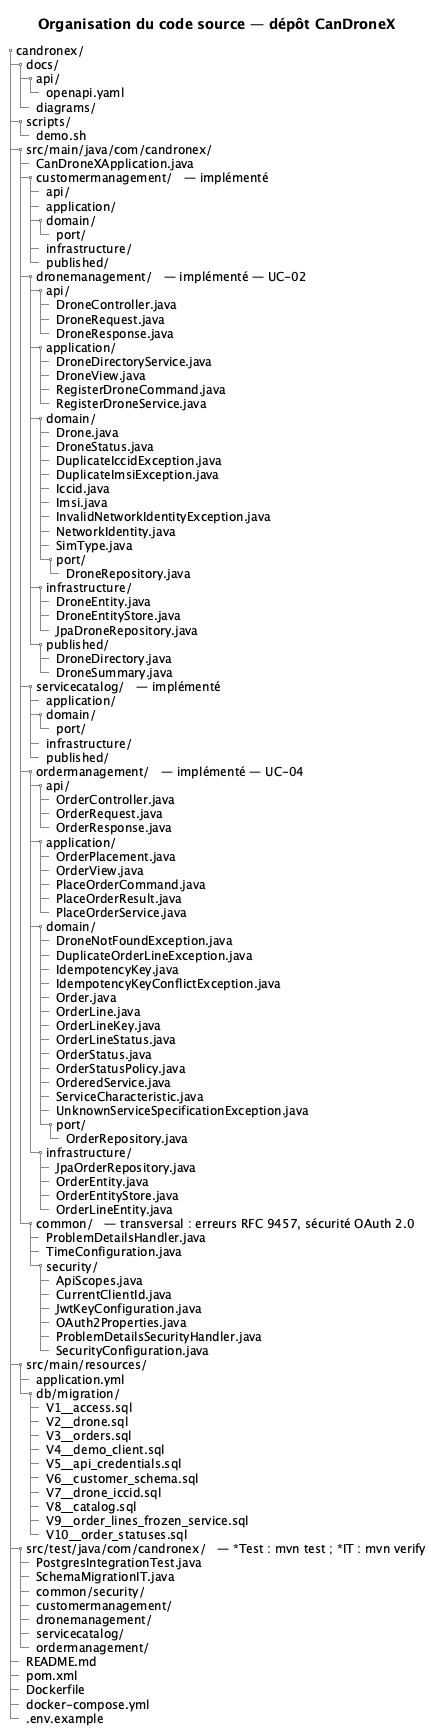

The diagram above was rendered by PlantUML. Its source (embedded in the PNG):
@startsalt arborescence-code
title Organisation du code source — dépôt CanDroneX
{
{T
+ candronex/
++ docs/
+++ api/
++++ openapi.yaml
+++ diagrams/
++ scripts/
+++ demo.sh
++ src/main/java/com/candronex/
+++ CanDroneXApplication.java
+++ customermanagement/   — implémenté
++++ api/
++++ application/
++++ domain/
+++++ port/
++++ infrastructure/
++++ published/
+++ dronemanagement/   — implémenté — UC-02
++++ api/
+++++ DroneController.java
+++++ DroneRequest.java
+++++ DroneResponse.java
++++ application/
+++++ DroneDirectoryService.java
+++++ DroneView.java
+++++ RegisterDroneCommand.java
+++++ RegisterDroneService.java
++++ domain/
+++++ Drone.java
+++++ DroneStatus.java
+++++ DuplicateIccidException.java
+++++ DuplicateImsiException.java
+++++ Iccid.java
+++++ Imsi.java
+++++ InvalidNetworkIdentityException.java
+++++ NetworkIdentity.java
+++++ SimType.java
+++++ port/
++++++ DroneRepository.java
++++ infrastructure/
+++++ DroneEntity.java
+++++ DroneEntityStore.java
+++++ JpaDroneRepository.java
++++ published/
+++++ DroneDirectory.java
+++++ DroneSummary.java
+++ servicecatalog/   — implémenté
++++ application/
++++ domain/
+++++ port/
++++ infrastructure/
++++ published/
+++ ordermanagement/   — implémenté — UC-04
++++ api/
+++++ OrderController.java
+++++ OrderRequest.java
+++++ OrderResponse.java
++++ application/
+++++ OrderPlacement.java
+++++ OrderView.java
+++++ PlaceOrderCommand.java
+++++ PlaceOrderResult.java
+++++ PlaceOrderService.java
++++ domain/
+++++ DroneNotFoundException.java
+++++ DuplicateOrderLineException.java
+++++ IdempotencyKey.java
+++++ IdempotencyKeyConflictException.java
+++++ Order.java
+++++ OrderLine.java
+++++ OrderLineKey.java
+++++ OrderLineStatus.java
+++++ OrderStatus.java
+++++ OrderStatusPolicy.java
+++++ OrderedService.java
+++++ ServiceCharacteristic.java
+++++ UnknownServiceSpecificationException.java
+++++ port/
++++++ OrderRepository.java
++++ infrastructure/
+++++ JpaOrderRepository.java
+++++ OrderEntity.java
+++++ OrderEntityStore.java
+++++ OrderLineEntity.java
+++ common/   — transversal : erreurs RFC 9457, sécurité OAuth 2.0
++++ ProblemDetailsHandler.java
++++ TimeConfiguration.java
++++ security/
+++++ ApiScopes.java
+++++ CurrentClientId.java
+++++ JwtKeyConfiguration.java
+++++ OAuth2Properties.java
+++++ ProblemDetailsSecurityHandler.java
+++++ SecurityConfiguration.java
++ src/main/resources/
+++ application.yml
+++ db/migration/
++++ V1__access.sql
++++ V2__drone.sql
++++ V3__orders.sql
++++ V4__demo_client.sql
++++ V5__api_credentials.sql
++++ V6__customer_schema.sql
++++ V7__drone_iccid.sql
++++ V8__catalog.sql
++++ V9__order_lines_frozen_service.sql
++++ V10__order_statuses.sql
++ src/test/java/com/candronex/   — *Test : mvn test ; *IT : mvn verify
+++ PostgresIntegrationTest.java
+++ SchemaMigrationIT.java
+++ common/security/
+++ customermanagement/
+++ dronemanagement/
+++ servicecatalog/
+++ ordermanagement/
++ README.md
++ pom.xml
++ Dockerfile
++ docker-compose.yml
++ .env.example
}
}
@endsalt